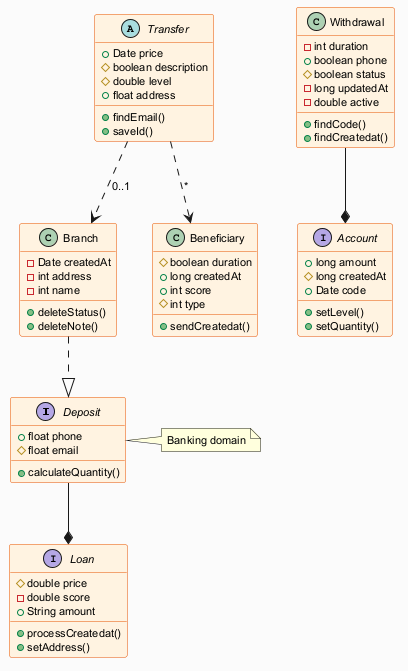

The diagram above was rendered by PlantUML. Its source (embedded in the PNG):
@startuml
skinparam backgroundColor #FAFAFA
skinparam classBackgroundColor #FFF3E0
skinparam classBorderColor #E65100
skinparam defaultFontSize 11
interface Deposit {
  +float phone
  #float email
  +calculateQuantity()
}
abstract class Transfer {
  +Date price
  #boolean description
  #double level
  +float address
  +findEmail()
  +saveId()
}
interface Loan {
  #double price
  -double score
  +String amount
  +processCreatedat()
  +setAddress()
}
class Branch {
  -Date createdAt
  -int address
  -int name
  +deleteStatus()
  +deleteNote()
}
class Withdrawal {
  -int duration
  +boolean phone
  #boolean status
  -long updatedAt
  -double active
  +findCode()
  +findCreatedat()
}
class Beneficiary {
  #boolean duration
  +long createdAt
  +int score
  #int type
  +sendCreatedat()
}
interface Account {
  +long amount
  #long createdAt
  +Date code
  +setLevel()
  +setQuantity()
}
Transfer ..> Branch : "0..1"
Withdrawal --* Account
Branch ..|> Deposit
Transfer ..> Beneficiary : "*"
Deposit --* Loan
note right of Deposit : Banking domain
@enduml